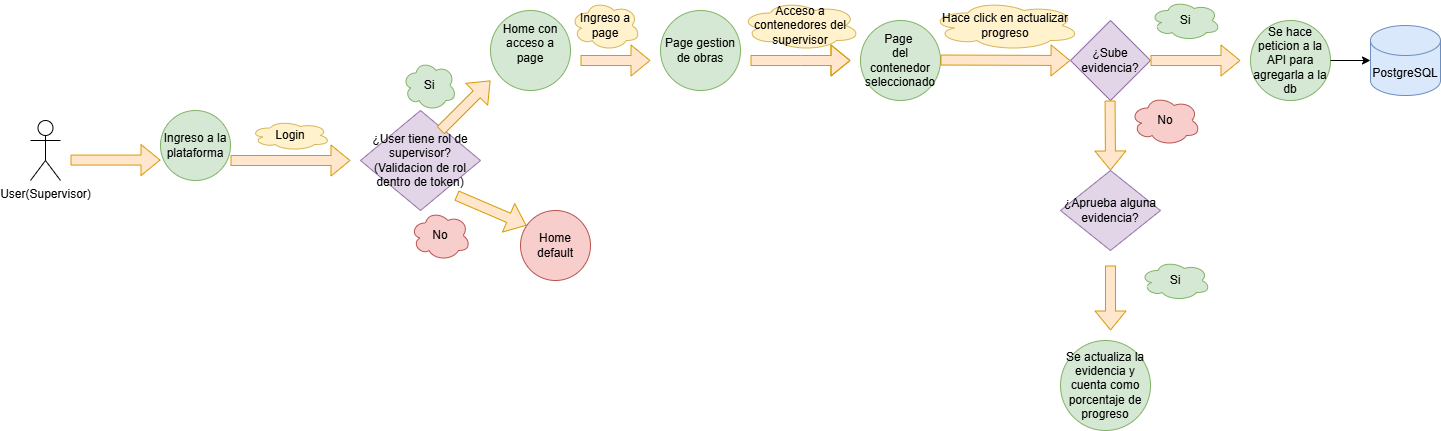

The diagram above was exported from draw.io. Its source (the exported page's mxGraphModel, read from the mxfile embedded in the PNG):
<mxGraphModel dx="1546" dy="642" grid="1" gridSize="10" guides="1" tooltips="1" connect="1" arrows="1" fold="1" page="1" pageScale="1" pageWidth="1500" pageHeight="1000" math="0" shadow="0">
  <root>
    <mxCell id="WIyWlLk6GJQsqaUBKTNV-0" />
    <mxCell id="WIyWlLk6GJQsqaUBKTNV-1" parent="WIyWlLk6GJQsqaUBKTNV-0" />
    <mxCell id="HAXwMvPj0AwkuG7Hvzby-1" edge="1" parent="WIyWlLk6GJQsqaUBKTNV-1" style="shape=flexArrow;endArrow=classic;html=1;rounded=0;fillColor=#ffe6cc;strokeColor=#d79b00;" value="">
      <mxGeometry height="50" relative="1" width="50" as="geometry">
        <mxPoint x="90" y="269.58" as="sourcePoint" />
        <mxPoint x="179.9999999999999" y="269.58" as="targetPoint" />
      </mxGeometry>
    </mxCell>
    <mxCell id="HAXwMvPj0AwkuG7Hvzby-3" parent="WIyWlLk6GJQsqaUBKTNV-1" style="shape=umlActor;verticalLabelPosition=bottom;verticalAlign=top;html=1;outlineConnect=0;" value="User(Supervisor)" vertex="1">
      <mxGeometry height="60" width="30" x="50" y="230" as="geometry" />
    </mxCell>
    <mxCell id="HAXwMvPj0AwkuG7Hvzby-4" parent="WIyWlLk6GJQsqaUBKTNV-1" style="ellipse;whiteSpace=wrap;html=1;aspect=fixed;fillColor=#d5e8d4;strokeColor=#82b366;" value="Ingreso a la plataforma" vertex="1">
      <mxGeometry height="70" width="70" x="180" y="220" as="geometry" />
    </mxCell>
    <mxCell id="HAXwMvPj0AwkuG7Hvzby-6" edge="1" parent="WIyWlLk6GJQsqaUBKTNV-1" style="shape=flexArrow;endArrow=classic;html=1;rounded=0;fillColor=#ffe6cc;strokeColor=#d79b00;" value="">
      <mxGeometry height="50" relative="1" width="50" as="geometry">
        <mxPoint x="250" y="270" as="sourcePoint" />
        <mxPoint x="370" y="270" as="targetPoint" />
      </mxGeometry>
    </mxCell>
    <mxCell id="HAXwMvPj0AwkuG7Hvzby-9" parent="WIyWlLk6GJQsqaUBKTNV-1" style="ellipse;shape=cloud;whiteSpace=wrap;html=1;fillColor=#fff2cc;strokeColor=#d6b656;" value="Login" vertex="1">
      <mxGeometry height="30" width="80" x="270" y="230" as="geometry" />
    </mxCell>
    <mxCell id="HAXwMvPj0AwkuG7Hvzby-17" parent="WIyWlLk6GJQsqaUBKTNV-1" style="rhombus;whiteSpace=wrap;html=1;fillColor=#e1d5e7;strokeColor=#9673a6;" value="&lt;div&gt;¿User tiene rol de supervisor?&lt;/div&gt;&lt;div&gt;(Validacion de rol dentro de token)&lt;/div&gt;" vertex="1">
      <mxGeometry height="100" width="120" x="380" y="220" as="geometry" />
    </mxCell>
    <mxCell id="HAXwMvPj0AwkuG7Hvzby-19" edge="1" parent="WIyWlLk6GJQsqaUBKTNV-1" style="shape=flexArrow;endArrow=classic;html=1;rounded=0;fillColor=#ffe6cc;strokeColor=#d79b00;" value="">
      <mxGeometry height="50" relative="1" width="50" as="geometry">
        <mxPoint x="460" y="240" as="sourcePoint" />
        <mxPoint x="510" y="190" as="targetPoint" />
      </mxGeometry>
    </mxCell>
    <mxCell id="HAXwMvPj0AwkuG7Hvzby-20" parent="WIyWlLk6GJQsqaUBKTNV-1" style="ellipse;shape=cloud;whiteSpace=wrap;html=1;fillColor=#d5e8d4;strokeColor=#82b366;" value="Si" vertex="1">
      <mxGeometry height="50" width="54" x="422" y="170" as="geometry" />
    </mxCell>
    <mxCell id="HAXwMvPj0AwkuG7Hvzby-21" parent="WIyWlLk6GJQsqaUBKTNV-1" style="ellipse;shape=cloud;whiteSpace=wrap;html=1;fillColor=#f8cecc;strokeColor=#b85450;" value="No" vertex="1">
      <mxGeometry height="50" width="60" x="430" y="320" as="geometry" />
    </mxCell>
    <mxCell id="HAXwMvPj0AwkuG7Hvzby-22" edge="1" parent="WIyWlLk6GJQsqaUBKTNV-1" style="shape=flexArrow;endArrow=classic;html=1;rounded=0;fillColor=#ffe6cc;strokeColor=#d79b00;" value="">
      <mxGeometry height="50" relative="1" width="50" as="geometry">
        <mxPoint x="476" y="305" as="sourcePoint" />
        <mxPoint x="546" y="335" as="targetPoint" />
      </mxGeometry>
    </mxCell>
    <mxCell id="HAXwMvPj0AwkuG7Hvzby-23" parent="WIyWlLk6GJQsqaUBKTNV-1" style="ellipse;whiteSpace=wrap;html=1;aspect=fixed;fillColor=#f8cecc;strokeColor=#b85450;" value="Home default" vertex="1">
      <mxGeometry height="70" width="70" x="540" y="320" as="geometry" />
    </mxCell>
    <mxCell id="HAXwMvPj0AwkuG7Hvzby-24" parent="WIyWlLk6GJQsqaUBKTNV-1" style="ellipse;whiteSpace=wrap;html=1;aspect=fixed;fillColor=#d5e8d4;strokeColor=#82b366;" value="&lt;div&gt;Home con acceso a page&lt;/div&gt;&lt;div&gt;&lt;br&gt;&lt;/div&gt;" vertex="1">
      <mxGeometry height="80" width="80" x="510" y="120" as="geometry" />
    </mxCell>
    <mxCell id="HAXwMvPj0AwkuG7Hvzby-25" edge="1" parent="WIyWlLk6GJQsqaUBKTNV-1" style="shape=flexArrow;endArrow=classic;html=1;rounded=0;fillColor=#ffe6cc;strokeColor=#d79b00;" value="">
      <mxGeometry height="50" relative="1" width="50" as="geometry">
        <mxPoint x="600" y="170" as="sourcePoint" />
        <mxPoint x="670" y="170" as="targetPoint" />
      </mxGeometry>
    </mxCell>
    <mxCell id="HAXwMvPj0AwkuG7Hvzby-26" parent="WIyWlLk6GJQsqaUBKTNV-1" style="ellipse;whiteSpace=wrap;html=1;aspect=fixed;fillColor=#d5e8d4;strokeColor=#82b366;" value="Page gestion de obras" vertex="1">
      <mxGeometry height="80" width="80" x="680" y="120" as="geometry" />
    </mxCell>
    <mxCell id="HAXwMvPj0AwkuG7Hvzby-27" parent="WIyWlLk6GJQsqaUBKTNV-1" style="ellipse;shape=cloud;whiteSpace=wrap;html=1;fillColor=#fff2cc;strokeColor=#d6b656;" value="Ingreso a page" vertex="1">
      <mxGeometry height="50" width="70" x="590" y="110" as="geometry" />
    </mxCell>
    <mxCell id="HAXwMvPj0AwkuG7Hvzby-29" edge="1" parent="WIyWlLk6GJQsqaUBKTNV-1" style="shape=flexArrow;endArrow=classic;html=1;rounded=0;fillColor=#ffe6cc;strokeColor=#d79b00;" value="">
      <mxGeometry height="50" relative="1" width="50" as="geometry">
        <Array as="points">
          <mxPoint x="820" y="170" />
        </Array>
        <mxPoint x="770" y="170" as="sourcePoint" />
        <mxPoint x="870" y="170" as="targetPoint" />
      </mxGeometry>
    </mxCell>
    <mxCell id="HAXwMvPj0AwkuG7Hvzby-30" parent="WIyWlLk6GJQsqaUBKTNV-1" style="ellipse;shape=cloud;whiteSpace=wrap;html=1;fillColor=#fff2cc;strokeColor=#d6b656;" value="Acceso a contenedores del supervisor" vertex="1">
      <mxGeometry height="50" width="120" x="760" y="110" as="geometry" />
    </mxCell>
    <mxCell id="HAXwMvPj0AwkuG7Hvzby-32" parent="WIyWlLk6GJQsqaUBKTNV-1" style="ellipse;whiteSpace=wrap;html=1;aspect=fixed;fillColor=#d5e8d4;strokeColor=#82b366;" value="&lt;div&gt;Page&amp;nbsp;&lt;/div&gt;&lt;div&gt;del contenedor&lt;/div&gt;&lt;div&gt;seleccionado&lt;/div&gt;" vertex="1">
      <mxGeometry height="80" width="80" x="880" y="130" as="geometry" />
    </mxCell>
    <mxCell id="HAXwMvPj0AwkuG7Hvzby-35" edge="1" parent="WIyWlLk6GJQsqaUBKTNV-1" style="shape=flexArrow;endArrow=classic;html=1;rounded=0;fillColor=#ffe6cc;strokeColor=#d79b00;" value="">
      <mxGeometry height="50" relative="1" width="50" as="geometry">
        <mxPoint x="960" y="169.51999999999998" as="sourcePoint" />
        <mxPoint x="1090" y="170" as="targetPoint" />
      </mxGeometry>
    </mxCell>
    <mxCell id="HAXwMvPj0AwkuG7Hvzby-36" parent="WIyWlLk6GJQsqaUBKTNV-1" style="ellipse;shape=cloud;whiteSpace=wrap;html=1;fillColor=#fff2cc;strokeColor=#d6b656;" value="Hace click en actualizar progreso" vertex="1">
      <mxGeometry height="50" width="150" x="950" y="110" as="geometry" />
    </mxCell>
    <mxCell id="HAXwMvPj0AwkuG7Hvzby-38" parent="WIyWlLk6GJQsqaUBKTNV-1" style="rhombus;whiteSpace=wrap;html=1;fillColor=#e1d5e7;strokeColor=#9673a6;" value="¿Sube evidencia?" vertex="1">
      <mxGeometry height="80" width="80" x="1090" y="130" as="geometry" />
    </mxCell>
    <mxCell id="HAXwMvPj0AwkuG7Hvzby-40" edge="1" parent="WIyWlLk6GJQsqaUBKTNV-1" style="shape=flexArrow;endArrow=classic;html=1;rounded=0;fillColor=#ffe6cc;strokeColor=#d79b00;" value="">
      <mxGeometry height="50" relative="1" width="50" as="geometry">
        <mxPoint x="1170" y="170" as="sourcePoint" />
        <mxPoint x="1260" y="170" as="targetPoint" />
      </mxGeometry>
    </mxCell>
    <mxCell id="HAXwMvPj0AwkuG7Hvzby-41" parent="WIyWlLk6GJQsqaUBKTNV-1" style="ellipse;shape=cloud;whiteSpace=wrap;html=1;fillColor=#d5e8d4;strokeColor=#82b366;" value="Si" vertex="1">
      <mxGeometry height="40" width="70" x="1170" y="110" as="geometry" />
    </mxCell>
    <mxCell id="HAXwMvPj0AwkuG7Hvzby-42" parent="WIyWlLk6GJQsqaUBKTNV-1" style="shape=cylinder3;whiteSpace=wrap;html=1;boundedLbl=1;backgroundOutline=1;size=15;fillColor=#dae8fc;strokeColor=#6c8ebf;" value="PostgreSQL" vertex="1">
      <mxGeometry height="70" width="70" x="1390" y="135" as="geometry" />
    </mxCell>
    <mxCell id="HAXwMvPj0AwkuG7Hvzby-43" parent="WIyWlLk6GJQsqaUBKTNV-1" style="ellipse;whiteSpace=wrap;html=1;aspect=fixed;fillColor=#d5e8d4;strokeColor=#82b366;" value="Se hace peticion a la API para agregarla a la db" vertex="1">
      <mxGeometry height="80" width="80" x="1270" y="130" as="geometry" />
    </mxCell>
    <mxCell id="HAXwMvPj0AwkuG7Hvzby-45" edge="1" parent="WIyWlLk6GJQsqaUBKTNV-1" style="endArrow=classic;html=1;rounded=0;" value="">
      <mxGeometry height="50" relative="1" width="50" as="geometry">
        <mxPoint x="1350" y="170" as="sourcePoint" />
        <mxPoint x="1390" y="170" as="targetPoint" />
      </mxGeometry>
    </mxCell>
    <mxCell id="HAXwMvPj0AwkuG7Hvzby-46" edge="1" parent="WIyWlLk6GJQsqaUBKTNV-1" style="shape=flexArrow;endArrow=classic;html=1;rounded=0;fillColor=#ffe6cc;strokeColor=#d79b00;" value="">
      <mxGeometry height="50" relative="1" width="50" as="geometry">
        <mxPoint x="1129.58" y="210" as="sourcePoint" />
        <mxPoint x="1130" y="280" as="targetPoint" />
      </mxGeometry>
    </mxCell>
    <mxCell id="HAXwMvPj0AwkuG7Hvzby-47" parent="WIyWlLk6GJQsqaUBKTNV-1" style="ellipse;shape=cloud;whiteSpace=wrap;html=1;fillColor=#f8cecc;strokeColor=#b85450;" value="No" vertex="1">
      <mxGeometry height="50" width="70" x="1150" y="205" as="geometry" />
    </mxCell>
    <mxCell id="HAXwMvPj0AwkuG7Hvzby-48" parent="WIyWlLk6GJQsqaUBKTNV-1" style="rhombus;whiteSpace=wrap;html=1;fillColor=#e1d5e7;strokeColor=#9673a6;" value="¿Aprueba alguna evidencia?" vertex="1">
      <mxGeometry height="80" width="100" x="1080" y="280" as="geometry" />
    </mxCell>
    <mxCell id="HAXwMvPj0AwkuG7Hvzby-50" edge="1" parent="WIyWlLk6GJQsqaUBKTNV-1" style="shape=flexArrow;endArrow=classic;html=1;rounded=0;fillColor=#ffe6cc;strokeColor=#d79b00;" value="">
      <mxGeometry height="50" relative="1" width="50" as="geometry">
        <mxPoint x="1130" y="375" as="sourcePoint" />
        <mxPoint x="1130" y="440" as="targetPoint" />
      </mxGeometry>
    </mxCell>
    <mxCell id="HAXwMvPj0AwkuG7Hvzby-53" parent="WIyWlLk6GJQsqaUBKTNV-1" style="ellipse;shape=cloud;whiteSpace=wrap;html=1;fillColor=#d5e8d4;strokeColor=#82b366;" value="Si" vertex="1">
      <mxGeometry height="40" width="70" x="1160" y="370" as="geometry" />
    </mxCell>
    <mxCell id="HAXwMvPj0AwkuG7Hvzby-55" parent="WIyWlLk6GJQsqaUBKTNV-1" style="ellipse;whiteSpace=wrap;html=1;aspect=fixed;fillColor=#d5e8d4;strokeColor=#82b366;" value="Se actualiza la evidencia y cuenta como porcentaje de progreso" vertex="1">
      <mxGeometry height="90" width="90" x="1080" y="450" as="geometry" />
    </mxCell>
  </root>
</mxGraphModel>